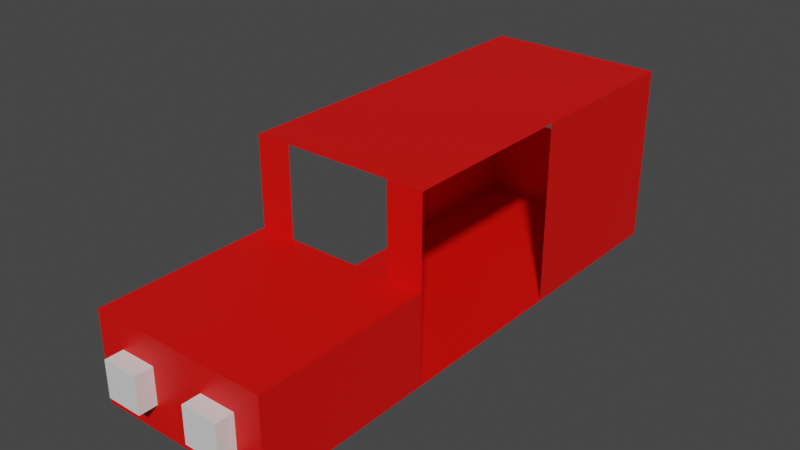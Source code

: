 # Source: car-blueprint.blend  (saved by Blender 2.91.10; exported with 4.5.12 LTS)
import bpy
from mathutils import Matrix  # noqa: F401  (used for matrix-valued properties, if any)

bpy.ops.wm.read_factory_settings(use_empty=True)
scene = bpy.context.scene
scene.name = 'Scene'

# ---- materials (node trees are filled in below, after node groups)
mat_material_001 = bpy.data.materials.new('Material.001')
mat_material_001.use_transparent_shadow = False
mat_material_002 = bpy.data.materials.new('Material.002')
mat_material_002.use_transparent_shadow = False

# ---- material node trees
mat_material_001.use_nodes = True; mat_material_001.node_tree.nodes.clear()
_N = mat_material_001.node_tree.nodes; _L = mat_material_001.node_tree.links
n0 = _N.new('ShaderNodeBsdfPrincipled'); n0.name = 'Principled BSDF'; n0.location = (10, 300)
n0.distribution = 'GGX'
n0.subsurface_method = 'BURLEY'
n0.inputs[0].default_value = (0.8, 0.002336, 0.0, 1.0)
n0.inputs[3].default_value = 1.45
n0.inputs[27].default_value = (0.0, 0.0, 0.0, 1.0)
n0.inputs[28].default_value = 1.0
n1 = _N.new('ShaderNodeOutputMaterial'); n1.name = 'Material Output'; n1.location = (300, 300)
_L.new(n0.outputs[0], n1.inputs[0])
n1.is_active_output = True
mat_material_002.use_nodes = True; mat_material_002.node_tree.nodes.clear()
_N = mat_material_002.node_tree.nodes; _L = mat_material_002.node_tree.links
n0 = _N.new('ShaderNodeBsdfPrincipled'); n0.name = 'Principled BSDF'; n0.location = (10, 300)
n0.distribution = 'GGX'
n0.subsurface_method = 'BURLEY'
n0.inputs[3].default_value = 1.45
n0.inputs[27].default_value = (0.0, 0.0, 0.0, 1.0)
n0.inputs[28].default_value = 1.0
n1 = _N.new('ShaderNodeOutputMaterial'); n1.name = 'Material Output'; n1.location = (300, 300)
_L.new(n0.outputs[0], n1.inputs[0])
n1.is_active_output = True

# ---- world
world_world = bpy.data.worlds.new('World'); scene.world = world_world
world_world.use_nodes = True; world_world.node_tree.nodes.clear()
_N = world_world.node_tree.nodes; _L = world_world.node_tree.links
n0 = _N.new('ShaderNodeOutputWorld'); n0.name = 'World Output'; n0.location = (300, 300)
n1 = _N.new('ShaderNodeBackground'); n1.name = 'Background'; n1.location = (10, 300)
n1.inputs[0].default_value = (0.05088, 0.05088, 0.05088, 1.0)
_L.new(n1.outputs[0], n0.inputs[0])
n0.is_active_output = True
world_world.color = (0.05088, 0.05088, 0.05088)
world_world.use_sun_shadow = False
world_world.sun_shadow_jitter_overblur = 0.0

# ---- meshes
me_plane = bpy.data.meshes.new('Plane')
me_plane.from_pydata([(-1.0, -1.0, 0.0), (1.0, -1.0, 0.0), (-1.0, 1.0, 0.0), (1.0, 1.0, 0.0)], [], [(0, 1, 3, 2)])
_uv = me_plane.uv_layers.new(name='UVMap')
_uv.uv.foreach_set('vector', [0.0, 0.0, 1.0, 0.0, 1.0, 1.0, 0.0, 1.0])
me_plane.materials.append(mat_material_001)
me_plane.use_remesh_fix_poles = True
me_plane.use_remesh_preserve_attributes = False
me_plane.use_mirror_vertex_groups = False
me_plane.update()
me_plane_001 = bpy.data.meshes.new('Plane.001')
me_plane_001.from_pydata([(-1.0, -1.0, 0.0), (1.0, -1.0, 0.0), (-1.0, 1.0, 0.0), (1.0, 1.0, 0.0)], [], [(0, 1, 3, 2)])
_uv = me_plane_001.uv_layers.new(name='UVMap')
_uv.uv.foreach_set('vector', [0.0, 0.0, 1.0, 0.0, 1.0, 1.0, 0.0, 1.0])
me_plane_001.materials.append(mat_material_001)
me_plane_001.use_remesh_fix_poles = True
me_plane_001.use_remesh_preserve_attributes = False
me_plane_001.use_mirror_vertex_groups = False
me_plane_001.update()
me_plane_002 = bpy.data.meshes.new('Plane.002')
me_plane_002.from_pydata([(-1.0, -1.0, 0.0), (1.0, -1.0, 0.0), (-1.0, 1.0, 0.0), (1.0, 1.0, 0.0)], [], [(0, 1, 3, 2)])
_uv = me_plane_002.uv_layers.new(name='UVMap')
_uv.uv.foreach_set('vector', [0.0, 0.0, 1.0, 0.0, 1.0, 1.0, 0.0, 1.0])
me_plane_002.materials.append(mat_material_001)
me_plane_002.use_remesh_fix_poles = True
me_plane_002.use_remesh_preserve_attributes = False
me_plane_002.use_mirror_vertex_groups = False
me_plane_002.update()
me_plane_003 = bpy.data.meshes.new('Plane.003')
me_plane_003.from_pydata([(-1.0, -1.0, 0.0), (1.0, -1.0, 0.0), (-1.0, 1.0, 0.0), (1.0, 1.0, 0.0)], [], [(0, 1, 3, 2)])
_uv = me_plane_003.uv_layers.new(name='UVMap')
_uv.uv.foreach_set('vector', [0.0, 0.0, 1.0, 0.0, 1.0, 1.0, 0.0, 1.0])
me_plane_003.materials.append(mat_material_001)
me_plane_003.use_remesh_fix_poles = True
me_plane_003.use_remesh_preserve_attributes = False
me_plane_003.use_mirror_vertex_groups = False
me_plane_003.update()
me_plane_004 = bpy.data.meshes.new('Plane.004')
me_plane_004.from_pydata([(-1.0, -1.0, 0.0), (1.0, -1.0, 0.0), (-1.0, 1.0, 0.0), (1.0, 1.0, 0.0)], [], [(0, 1, 3, 2)])
_uv = me_plane_004.uv_layers.new(name='UVMap')
_uv.uv.foreach_set('vector', [0.0, 0.0, 1.0, 0.0, 1.0, 1.0, 0.0, 1.0])
me_plane_004.materials.append(mat_material_001)
me_plane_004.use_remesh_fix_poles = True
me_plane_004.use_remesh_preserve_attributes = False
me_plane_004.use_mirror_vertex_groups = False
me_plane_004.update()
me_plane_005 = bpy.data.meshes.new('Plane.005')
me_plane_005.from_pydata([(-1.0, -1.0, 0.0), (1.0, -1.0, 0.0), (-1.0, 1.0, 0.0), (1.0, 1.0, 0.0)], [], [(0, 1, 3, 2)])
_uv = me_plane_005.uv_layers.new(name='UVMap')
_uv.uv.foreach_set('vector', [0.0, 0.0, 1.0, 0.0, 1.0, 1.0, 0.0, 1.0])
me_plane_005.materials.append(mat_material_001)
me_plane_005.use_remesh_fix_poles = True
me_plane_005.use_remesh_preserve_attributes = False
me_plane_005.use_mirror_vertex_groups = False
me_plane_005.update()
me_plane_006 = bpy.data.meshes.new('Plane.006')
me_plane_006.from_pydata([(-1.0, -1.0, 0.0), (1.0, -1.0, 0.0), (-1.0, 1.0, 0.0), (1.0, 1.0, 0.0)], [], [(0, 1, 3, 2)])
_uv = me_plane_006.uv_layers.new(name='UVMap')
_uv.uv.foreach_set('vector', [0.0, 0.0, 1.0, 0.0, 1.0, 1.0, 0.0, 1.0])
me_plane_006.materials.append(mat_material_001)
me_plane_006.use_remesh_fix_poles = True
me_plane_006.use_remesh_preserve_attributes = False
me_plane_006.use_mirror_vertex_groups = False
me_plane_006.update()
me_plane_007 = bpy.data.meshes.new('Plane.007')
me_plane_007.from_pydata([(-1.0, -1.0, 0.0), (1.0, -1.0, 0.0), (-1.0, 1.0, 0.0), (1.0, 1.0, 0.0)], [], [(0, 1, 3, 2)])
_uv = me_plane_007.uv_layers.new(name='UVMap')
_uv.uv.foreach_set('vector', [0.0, 0.0, 1.0, 0.0, 1.0, 1.0, 0.0, 1.0])
me_plane_007.materials.append(mat_material_001)
me_plane_007.use_remesh_fix_poles = True
me_plane_007.use_remesh_preserve_attributes = False
me_plane_007.use_mirror_vertex_groups = False
me_plane_007.update()
me_plane_008 = bpy.data.meshes.new('Plane.008')
me_plane_008.from_pydata([(-1.0, -1.0, 0.0), (1.0, -1.0, 0.0), (-1.0, 1.0, 0.0), (1.0, 1.0, 0.0)], [], [(0, 1, 3, 2)])
_uv = me_plane_008.uv_layers.new(name='UVMap')
_uv.uv.foreach_set('vector', [0.0, 0.0, 1.0, 0.0, 1.0, 1.0, 0.0, 1.0])
me_plane_008.materials.append(mat_material_001)
me_plane_008.use_remesh_fix_poles = True
me_plane_008.use_remesh_preserve_attributes = False
me_plane_008.use_mirror_vertex_groups = False
me_plane_008.update()
me_plane_009 = bpy.data.meshes.new('Plane.009')
me_plane_009.from_pydata([(-1.0, -1.0, 0.0), (1.0, -1.0, 0.0), (-1.0, 1.0, 0.0), (1.0, 1.0, 0.0)], [], [(0, 1, 3, 2)])
_uv = me_plane_009.uv_layers.new(name='UVMap')
_uv.uv.foreach_set('vector', [0.0, 0.0, 1.0, 0.0, 1.0, 1.0, 0.0, 1.0])
me_plane_009.materials.append(mat_material_001)
me_plane_009.use_remesh_fix_poles = True
me_plane_009.use_remesh_preserve_attributes = False
me_plane_009.use_mirror_vertex_groups = False
me_plane_009.update()
me_plane_010 = bpy.data.meshes.new('Plane.010')
me_plane_010.from_pydata([(-1.0, -1.0, 0.0), (1.0, -1.0, 0.0), (-1.0, 1.0, 0.0), (1.0, 1.0, 0.0)], [], [(0, 1, 3, 2)])
_uv = me_plane_010.uv_layers.new(name='UVMap')
_uv.uv.foreach_set('vector', [0.0, 0.0, 1.0, 0.0, 1.0, 1.0, 0.0, 1.0])
me_plane_010.materials.append(mat_material_001)
me_plane_010.use_remesh_fix_poles = True
me_plane_010.use_remesh_preserve_attributes = False
me_plane_010.use_mirror_vertex_groups = False
me_plane_010.update()
me_cube = bpy.data.meshes.new('Cube')
me_cube.from_pydata([(-1.0, -1.0, -1.0), (-1.0, -1.0, 1.0), (-1.0, 1.0, -1.0), (-1.0, 1.0, 1.0), (1.0, -1.0, -1.0), (1.0, -1.0, 1.0), (1.0, 1.0, -1.0), (1.0, 1.0, 1.0)], [], [(0, 1, 3, 2), (2, 3, 7, 6), (6, 7, 5, 4), (4, 5, 1, 0), (2, 6, 4, 0), (7, 3, 1, 5)])
_uv = me_cube.uv_layers.new(name='UVMap')
_uv.uv.foreach_set('vector', [0.375, 0.0, 0.625, 0.0, 0.625, 0.25, 0.375, 0.25, 0.375, 0.25, 0.625, 0.25, 0.625, 0.5, 0.375, 0.5, 0.375, 0.5, 0.625, 0.5, 0.625, 0.75, 0.375, 0.75, 0.375, 0.75, 0.625, 0.75, 0.625, 1.0, 0.375, 1.0, 0.125, 0.5, 0.375, 0.5, 0.375, 0.75, 0.125, 0.75, 0.625, 0.5, 0.875, 0.5, 0.875, 0.75, 0.625, 0.75])
me_cube.materials.append(mat_material_002)
me_cube.use_remesh_fix_poles = True
me_cube.use_remesh_preserve_attributes = False
me_cube.use_mirror_vertex_groups = False
me_cube.update()
me_cube_001 = bpy.data.meshes.new('Cube.001')
me_cube_001.from_pydata([(-1.0, -1.0, -1.0), (-1.0, -1.0, 1.0), (-1.0, 1.0, -1.0), (-1.0, 1.0, 1.0), (1.0, -1.0, -1.0), (1.0, -1.0, 1.0), (1.0, 1.0, -1.0), (1.0, 1.0, 1.0)], [], [(0, 1, 3, 2), (2, 3, 7, 6), (6, 7, 5, 4), (4, 5, 1, 0), (2, 6, 4, 0), (7, 3, 1, 5)])
_uv = me_cube_001.uv_layers.new(name='UVMap')
_uv.uv.foreach_set('vector', [0.375, 0.0, 0.625, 0.0, 0.625, 0.25, 0.375, 0.25, 0.375, 0.25, 0.625, 0.25, 0.625, 0.5, 0.375, 0.5, 0.375, 0.5, 0.625, 0.5, 0.625, 0.75, 0.375, 0.75, 0.375, 0.75, 0.625, 0.75, 0.625, 1.0, 0.375, 1.0, 0.125, 0.5, 0.375, 0.5, 0.375, 0.75, 0.125, 0.75, 0.625, 0.5, 0.875, 0.5, 0.875, 0.75, 0.625, 0.75])
me_cube_001.materials.append(mat_material_002)
me_cube_001.use_remesh_fix_poles = True
me_cube_001.use_remesh_preserve_attributes = False
me_cube_001.use_mirror_vertex_groups = False
me_cube_001.update()

# ---- objects
ob_plane = bpy.data.objects.new('Plane', me_plane)
ob_plane_001 = bpy.data.objects.new('Plane.001', me_plane_001)
ob_plane_002 = bpy.data.objects.new('Plane.002', me_plane_002)
ob_plane_003 = bpy.data.objects.new('Plane.003', me_plane_003)
ob_plane_004 = bpy.data.objects.new('Plane.004', me_plane_004)
ob_plane_005 = bpy.data.objects.new('Plane.005', me_plane_005)
ob_plane_006 = bpy.data.objects.new('Plane.006', me_plane_006)
ob_plane_007 = bpy.data.objects.new('Plane.007', me_plane_007)
ob_plane_008 = bpy.data.objects.new('Plane.008', me_plane_008)
ob_plane_009 = bpy.data.objects.new('Plane.009', me_plane_009)
ob_plane_010 = bpy.data.objects.new('Plane.010', me_plane_010)
ob_cube = bpy.data.objects.new('Cube', me_cube)
ob_cube_001 = bpy.data.objects.new('Cube.001', me_cube_001)

# ---- transforms, parenting, visibility, modifiers, constraints
ob_plane.location = (0.0, 1.0, 2.0)
ob_plane.scale = (1.0, 2.0, 1.0)
ob_plane.lineart.crease_threshold = 0.0
ob_plane_001.location = (0.0, 0.0, 0.0)
ob_plane_001.scale = (1.0, 3.0, 1.0)
ob_plane_001.lineart.crease_threshold = 0.0
ob_plane_002.location = (0.0, 3.0, 0.5)
ob_plane_002.rotation_euler = (-1.571, -0.0, 0.0)
ob_plane_002.scale = (1.0, 0.5, 1.0)
ob_plane_002.lineart.crease_threshold = 0.0
ob_plane_003.location = (0.0, -3.0, 0.5)
ob_plane_003.rotation_euler = (-1.571, -0.0, 0.0)
ob_plane_003.scale = (1.0, 0.5, 1.0)
ob_plane_003.lineart.crease_threshold = 0.0
ob_plane_004.location = (1.0, 2.0, 1.0)
ob_plane_004.rotation_euler = (-1.571, -0.0, -1.571)
ob_plane_004.lineart.crease_threshold = 0.0
ob_plane_005.location = (1.0, -2.0, 0.5)
ob_plane_005.rotation_euler = (-1.571, -0.0, 1.571)
ob_plane_005.scale = (1.0, 0.5, 1.0)
ob_plane_005.lineart.crease_threshold = 0.0
ob_plane_006.location = (0.0, -2.0, 1.0)
ob_plane_006.lineart.crease_threshold = 0.0
ob_plane_007.location = (-1.0, 2.0, 1.0)
ob_plane_007.rotation_euler = (-1.571, -0.0, -1.571)
ob_plane_007.lineart.crease_threshold = 0.0
ob_plane_008.location = (-1.0, -2.0, 0.5)
ob_plane_008.rotation_euler = (-1.571, -0.0, 1.571)
ob_plane_008.scale = (1.0, 0.5, 1.0)
ob_plane_008.lineart.crease_threshold = 0.0
ob_plane_009.location = (-0.8, -1.0, 1.5)
ob_plane_009.rotation_euler = (1.571, -0.0, 0.0)
ob_plane_009.scale = (0.2, 0.5, 1.0)
ob_plane_009.lineart.crease_threshold = 0.0
ob_plane_010.location = (0.8, -1.0, 1.5)
ob_plane_010.rotation_euler = (1.571, -0.0, 0.0)
ob_plane_010.scale = (0.2, 0.5, 1.0)
ob_plane_010.lineart.crease_threshold = 0.0
ob_cube.location = (-0.5, -3.0, 0.5)
ob_cube.scale = (0.2, 0.2, 0.2)
ob_cube.lineart.crease_threshold = 0.0
ob_cube_001.location = (0.5, -3.0, 0.5)
ob_cube_001.scale = (0.2, 0.2, 0.2)
ob_cube_001.lineart.crease_threshold = 0.0

# ---- collection membership
scene.collection.objects.link(ob_plane)
scene.collection.objects.link(ob_plane_001)
scene.collection.objects.link(ob_plane_002)
scene.collection.objects.link(ob_plane_003)
scene.collection.objects.link(ob_plane_004)
scene.collection.objects.link(ob_plane_005)
scene.collection.objects.link(ob_plane_006)
scene.collection.objects.link(ob_plane_007)
scene.collection.objects.link(ob_plane_008)
scene.collection.objects.link(ob_plane_009)
scene.collection.objects.link(ob_plane_010)
scene.collection.objects.link(ob_cube)
scene.collection.objects.link(ob_cube_001)

# ---- scene / render settings (as saved in the file)
scene.frame_start = 1; scene.frame_end = 250; scene.frame_set(90)
scene.render.engine = 'BLENDER_EEVEE_NEXT'
scene.cycles.use_denoising = False
scene.cycles.samples = 128
scene.cycles.sampling_pattern = 'TABULATED_SOBOL'
scene.cycles.use_adaptive_sampling = False
scene.cycles.use_light_tree = False
scene.view_settings.view_transform = 'Filmic'
bpy.context.view_layer.update()

# ---- added for rendering (the .blend has no active camera and no usable light): camera, sun
cam_auto = bpy.data.cameras.new('AutoCamera')
cam_auto.lens = 50.0
cam_auto.sensor_width = 36.0
cam_auto.clip_end = 1000.0
ob_auto_camera = bpy.data.objects.new('AutoCamera', cam_auto)
scene.collection.objects.link(ob_auto_camera)
ob_auto_camera.location = (6.30512, -7.66614, 6.0441)
ob_auto_camera.rotation_euler = (1.09748, -7.21219e-08, 0.694738)
scene.camera = ob_auto_camera
light_auto_sun = bpy.data.lights.new('AutoSun', 'SUN')
light_auto_sun.energy = 3.0
light_auto_sun.angle = 0.0523599
ob_auto_sun = bpy.data.objects.new('AutoSun', light_auto_sun)
scene.collection.objects.link(ob_auto_sun)
ob_auto_sun.rotation_euler = (0.872665, 0.174533, 0.523599)
bpy.context.view_layer.update()
